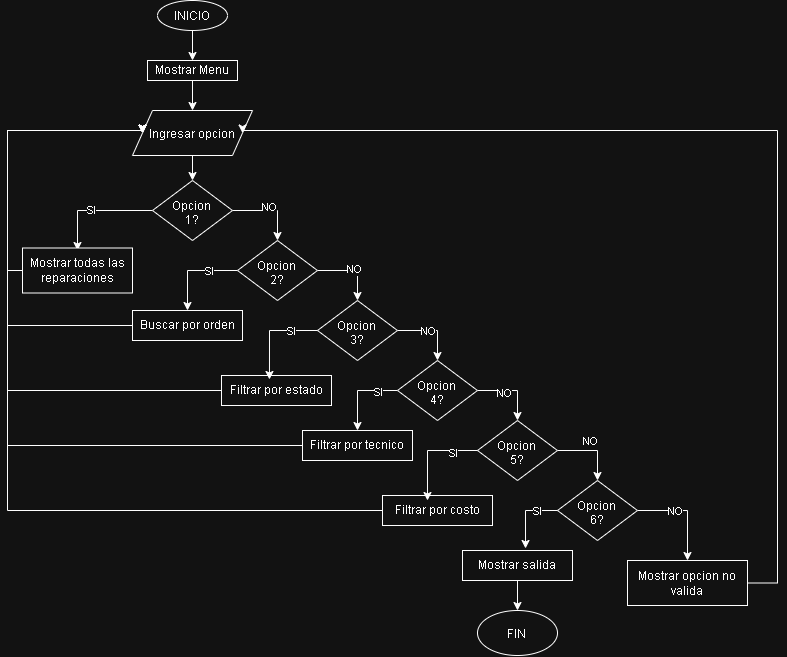

The diagram above was exported from draw.io. Its source (the exported page's mxGraphModel, read from the mxfile embedded in the PNG):
<mxGraphModel dx="852" dy="514" grid="1" gridSize="10" guides="1" tooltips="1" connect="1" arrows="1" fold="1" page="1" pageScale="1" pageWidth="827" pageHeight="1169" math="0" shadow="0">
  <root>
    <mxCell id="0" />
    <mxCell id="1" parent="0" />
    <mxCell id="0ggsanoP459stugKAeW0-2" edge="1" parent="1" source="0ggsanoP459stugKAeW0-1" style="edgeStyle=orthogonalEdgeStyle;rounded=0;orthogonalLoop=1;jettySize=auto;html=1;">
      <mxGeometry relative="1" as="geometry">
        <mxPoint x="385" y="290" as="targetPoint" />
      </mxGeometry>
    </mxCell>
    <mxCell id="0ggsanoP459stugKAeW0-1" parent="1" style="ellipse;whiteSpace=wrap;html=1;shapeInside=1;" value="INICIO" vertex="1">
      <mxGeometry height="30" width="70" x="350" y="230" as="geometry" />
    </mxCell>
    <mxCell id="0ggsanoP459stugKAeW0-4" edge="1" parent="1" source="0ggsanoP459stugKAeW0-3" style="edgeStyle=orthogonalEdgeStyle;rounded=0;orthogonalLoop=1;jettySize=auto;html=1;">
      <mxGeometry relative="1" x="0.2" as="geometry">
        <mxPoint x="385" y="340" as="targetPoint" />
      </mxGeometry>
    </mxCell>
    <mxCell id="0ggsanoP459stugKAeW0-3" parent="1" style="rounded=0;whiteSpace=wrap;html=1;" value="Mostrar Menu" vertex="1">
      <mxGeometry height="20" width="90" x="340" y="290" as="geometry" />
    </mxCell>
    <mxCell id="0ggsanoP459stugKAeW0-7" edge="1" parent="1" source="0ggsanoP459stugKAeW0-6" style="edgeStyle=orthogonalEdgeStyle;rounded=0;orthogonalLoop=1;jettySize=auto;html=1;">
      <mxGeometry relative="1" as="geometry">
        <mxPoint x="385" y="410" as="targetPoint" />
      </mxGeometry>
    </mxCell>
    <mxCell id="0ggsanoP459stugKAeW0-6" parent="1" style="shape=parallelogram;perimeter=parallelogramPerimeter;whiteSpace=wrap;html=1;shapeInside=1;fixedSize=1;" value="Ingresar opcion" vertex="1">
      <mxGeometry height="45" width="120" x="325" y="340" as="geometry" />
    </mxCell>
    <mxCell id="0ggsanoP459stugKAeW0-14" edge="1" parent="1" source="0ggsanoP459stugKAeW0-8" style="edgeStyle=orthogonalEdgeStyle;rounded=0;orthogonalLoop=1;jettySize=auto;html=1;">
      <mxGeometry relative="1" x="0.1826" as="geometry">
        <mxPoint x="270" y="480" as="targetPoint" />
      </mxGeometry>
    </mxCell>
    <mxCell id="0ggsanoP459stugKAeW0-15" connectable="0" parent="0ggsanoP459stugKAeW0-14" style="edgeLabel;html=1;align=center;verticalAlign=middle;resizable=0;points=[];" value="SI" vertex="1">
      <mxGeometry relative="1" x="0.0783" y="-1" as="geometry">
        <mxPoint as="offset" />
      </mxGeometry>
    </mxCell>
    <mxCell id="0ggsanoP459stugKAeW0-17" edge="1" parent="1" source="0ggsanoP459stugKAeW0-8" style="edgeStyle=orthogonalEdgeStyle;rounded=0;orthogonalLoop=1;jettySize=auto;html=1;entryX=0.5;entryY=0;entryDx=0;entryDy=0;" target="0ggsanoP459stugKAeW0-9">
      <mxGeometry relative="1" as="geometry" />
    </mxCell>
    <mxCell id="0ggsanoP459stugKAeW0-18" connectable="0" parent="0ggsanoP459stugKAeW0-17" style="edgeLabel;html=1;align=center;verticalAlign=middle;resizable=0;points=[];" value="NO" vertex="1">
      <mxGeometry relative="1" x="-0.04" y="4" as="geometry">
        <mxPoint as="offset" />
      </mxGeometry>
    </mxCell>
    <mxCell id="0ggsanoP459stugKAeW0-8" parent="1" style="rhombus;whiteSpace=wrap;html=1;shapeInside=1;" value="Opcion 1?" vertex="1">
      <mxGeometry height="60" width="80" x="345" y="410" as="geometry" />
    </mxCell>
    <mxCell id="0ggsanoP459stugKAeW0-19" edge="1" parent="1" source="0ggsanoP459stugKAeW0-9" style="edgeStyle=orthogonalEdgeStyle;rounded=0;orthogonalLoop=1;jettySize=auto;html=1;entryX=0.5;entryY=0;entryDx=0;entryDy=0;" target="0ggsanoP459stugKAeW0-10">
      <mxGeometry relative="1" as="geometry">
        <Array as="points">
          <mxPoint x="550" y="500" />
        </Array>
      </mxGeometry>
    </mxCell>
    <mxCell id="0ggsanoP459stugKAeW0-20" connectable="0" parent="0ggsanoP459stugKAeW0-19" style="edgeLabel;html=1;align=center;verticalAlign=middle;resizable=0;points=[];" value="NO" vertex="1">
      <mxGeometry relative="1" x="0.0286" y="2" as="geometry">
        <mxPoint as="offset" />
      </mxGeometry>
    </mxCell>
    <mxCell id="0ggsanoP459stugKAeW0-28" edge="1" parent="1" source="0ggsanoP459stugKAeW0-9" style="edgeStyle=orthogonalEdgeStyle;rounded=0;orthogonalLoop=1;jettySize=auto;html=1;entryX=0.5;entryY=0;entryDx=0;entryDy=0;" target="0ggsanoP459stugKAeW0-27">
      <mxGeometry relative="1" as="geometry">
        <Array as="points">
          <mxPoint x="380" y="500" />
        </Array>
      </mxGeometry>
    </mxCell>
    <mxCell id="0ggsanoP459stugKAeW0-29" connectable="0" parent="0ggsanoP459stugKAeW0-28" style="edgeLabel;html=1;align=center;verticalAlign=middle;resizable=0;points=[];" value="SI" vertex="1">
      <mxGeometry relative="1" x="-0.3556" as="geometry">
        <mxPoint as="offset" />
      </mxGeometry>
    </mxCell>
    <mxCell id="0ggsanoP459stugKAeW0-9" parent="1" style="rhombus;whiteSpace=wrap;html=1;shapeInside=1;" value="Opcion 2?" vertex="1">
      <mxGeometry height="60" width="80" x="430" y="470" as="geometry" />
    </mxCell>
    <mxCell id="0ggsanoP459stugKAeW0-21" edge="1" parent="1" source="0ggsanoP459stugKAeW0-10" style="edgeStyle=orthogonalEdgeStyle;rounded=0;orthogonalLoop=1;jettySize=auto;html=1;entryX=0.5;entryY=0;entryDx=0;entryDy=0;" target="0ggsanoP459stugKAeW0-11">
      <mxGeometry relative="1" x="0.1714" as="geometry">
        <Array as="points">
          <mxPoint x="630" y="560" />
        </Array>
      </mxGeometry>
    </mxCell>
    <mxCell id="0ggsanoP459stugKAeW0-22" connectable="0" parent="0ggsanoP459stugKAeW0-21" style="edgeLabel;html=1;align=center;verticalAlign=middle;resizable=0;points=[];" value="NO" vertex="1">
      <mxGeometry relative="1" x="-0.1429" as="geometry">
        <mxPoint as="offset" />
      </mxGeometry>
    </mxCell>
    <mxCell id="0ggsanoP459stugKAeW0-10" parent="1" style="rhombus;whiteSpace=wrap;html=1;shapeInside=1;" value="Opcion 3?" vertex="1">
      <mxGeometry height="60" width="80" x="510" y="530" as="geometry" />
    </mxCell>
    <mxCell id="0ggsanoP459stugKAeW0-23" edge="1" parent="1" source="0ggsanoP459stugKAeW0-11" style="edgeStyle=orthogonalEdgeStyle;rounded=0;orthogonalLoop=1;jettySize=auto;html=1;entryX=0.5;entryY=0;entryDx=0;entryDy=0;" target="0ggsanoP459stugKAeW0-12">
      <mxGeometry relative="1" as="geometry">
        <Array as="points">
          <mxPoint x="710" y="620" />
        </Array>
      </mxGeometry>
    </mxCell>
    <mxCell id="0ggsanoP459stugKAeW0-24" connectable="0" parent="0ggsanoP459stugKAeW0-23" style="edgeLabel;html=1;align=center;verticalAlign=middle;resizable=0;points=[];" value="NO" vertex="1">
      <mxGeometry relative="1" x="-0.2571" y="-2" as="geometry">
        <mxPoint as="offset" />
      </mxGeometry>
    </mxCell>
    <mxCell id="0ggsanoP459stugKAeW0-36" edge="1" parent="1" source="0ggsanoP459stugKAeW0-11" style="edgeStyle=orthogonalEdgeStyle;rounded=0;orthogonalLoop=1;jettySize=auto;html=1;entryX=0.5;entryY=0;entryDx=0;entryDy=0;" target="0ggsanoP459stugKAeW0-32">
      <mxGeometry relative="1" as="geometry">
        <Array as="points">
          <mxPoint x="550" y="620" />
        </Array>
      </mxGeometry>
    </mxCell>
    <mxCell id="0ggsanoP459stugKAeW0-40" connectable="0" parent="0ggsanoP459stugKAeW0-36" style="edgeLabel;html=1;align=center;verticalAlign=middle;resizable=0;points=[];" value="SI" vertex="1">
      <mxGeometry relative="1" x="-0.5" y="1" as="geometry">
        <mxPoint as="offset" />
      </mxGeometry>
    </mxCell>
    <mxCell id="0ggsanoP459stugKAeW0-11" parent="1" style="rhombus;whiteSpace=wrap;html=1;shapeInside=1;" value="Opcion 4?" vertex="1">
      <mxGeometry height="60" width="80" x="590" y="590" as="geometry" />
    </mxCell>
    <mxCell id="0ggsanoP459stugKAeW0-25" edge="1" parent="1" source="0ggsanoP459stugKAeW0-12" style="edgeStyle=orthogonalEdgeStyle;rounded=0;orthogonalLoop=1;jettySize=auto;html=1;entryX=0.5;entryY=0;entryDx=0;entryDy=0;" target="0ggsanoP459stugKAeW0-13">
      <mxGeometry relative="1" as="geometry">
        <Array as="points">
          <mxPoint x="790" y="680" />
        </Array>
      </mxGeometry>
    </mxCell>
    <mxCell id="0ggsanoP459stugKAeW0-26" connectable="0" parent="0ggsanoP459stugKAeW0-25" style="edgeLabel;html=1;align=center;verticalAlign=middle;resizable=0;points=[];" value="NO" vertex="1">
      <mxGeometry relative="1" x="-0.0857" y="-1" as="geometry">
        <mxPoint y="-11" as="offset" />
      </mxGeometry>
    </mxCell>
    <mxCell id="0ggsanoP459stugKAeW0-12" parent="1" style="rhombus;whiteSpace=wrap;html=1;shapeInside=1;" value="Opcion 5?" vertex="1">
      <mxGeometry height="60" width="80" x="670" y="650" as="geometry" />
    </mxCell>
    <mxCell id="0ggsanoP459stugKAeW0-43" edge="1" parent="1" source="0ggsanoP459stugKAeW0-13" style="edgeStyle=orthogonalEdgeStyle;rounded=0;orthogonalLoop=1;jettySize=auto;html=1;">
      <mxGeometry relative="1" as="geometry">
        <mxPoint x="880" y="790" as="targetPoint" />
      </mxGeometry>
    </mxCell>
    <mxCell id="0ggsanoP459stugKAeW0-44" connectable="0" parent="0ggsanoP459stugKAeW0-43" style="edgeLabel;html=1;align=center;verticalAlign=middle;resizable=0;points=[];" value="NO" vertex="1">
      <mxGeometry relative="1" x="-0.26" as="geometry">
        <mxPoint as="offset" />
      </mxGeometry>
    </mxCell>
    <mxCell id="0ggsanoP459stugKAeW0-13" parent="1" style="rhombus;whiteSpace=wrap;html=1;shapeInside=1;" value="Opcion 6&lt;span style=&quot;text-decoration-line: inherit; background-color: transparent; color: light-dark(rgb(0, 0, 0), rgb(255, 255, 255));&quot;&gt;?&lt;/span&gt;" vertex="1">
      <mxGeometry height="60" width="80" x="750" y="710" as="geometry" />
    </mxCell>
    <mxCell id="0ggsanoP459stugKAeW0-46" edge="1" parent="1" source="0ggsanoP459stugKAeW0-16" style="edgeStyle=orthogonalEdgeStyle;rounded=0;orthogonalLoop=1;jettySize=auto;html=1;entryX=0;entryY=0.5;entryDx=0;entryDy=0;" target="0ggsanoP459stugKAeW0-6">
      <mxGeometry relative="1" x="-0.4564" as="geometry">
        <Array as="points">
          <mxPoint x="200" y="500" />
          <mxPoint x="200" y="360" />
          <mxPoint x="335" y="360" />
        </Array>
        <mxPoint x="130" y="360" as="targetPoint" />
      </mxGeometry>
    </mxCell>
    <mxCell id="0ggsanoP459stugKAeW0-16" parent="1" style="rounded=0;whiteSpace=wrap;html=1;" value="Mostrar todas las reparaciones" vertex="1">
      <mxGeometry height="45" width="110" x="215" y="477.5" as="geometry" />
    </mxCell>
    <mxCell id="0ggsanoP459stugKAeW0-47" edge="1" parent="1" source="0ggsanoP459stugKAeW0-27" style="edgeStyle=orthogonalEdgeStyle;rounded=0;orthogonalLoop=1;jettySize=auto;html=1;entryX=0;entryY=0.5;entryDx=0;entryDy=0;" target="0ggsanoP459stugKAeW0-6">
      <mxGeometry relative="1" x="-0.3138" as="geometry">
        <Array as="points">
          <mxPoint x="200" y="555" />
          <mxPoint x="200" y="360" />
          <mxPoint x="335" y="360" />
        </Array>
        <mxPoint x="140" y="350" as="targetPoint" />
      </mxGeometry>
    </mxCell>
    <mxCell id="0ggsanoP459stugKAeW0-27" parent="1" style="rounded=0;whiteSpace=wrap;html=1;" value="Buscar por orden" vertex="1">
      <mxGeometry height="30" width="110" x="325" y="540" as="geometry" />
    </mxCell>
    <mxCell id="0ggsanoP459stugKAeW0-48" edge="1" parent="1" source="0ggsanoP459stugKAeW0-30" style="edgeStyle=orthogonalEdgeStyle;rounded=0;orthogonalLoop=1;jettySize=auto;html=1;entryX=0;entryY=0.5;entryDx=0;entryDy=0;" target="0ggsanoP459stugKAeW0-6">
      <mxGeometry relative="1" x="-0.2177" as="geometry">
        <Array as="points">
          <mxPoint x="200" y="620" />
          <mxPoint x="200" y="360" />
          <mxPoint x="335" y="360" />
        </Array>
        <mxPoint x="200" y="360" as="targetPoint" />
      </mxGeometry>
    </mxCell>
    <mxCell id="0ggsanoP459stugKAeW0-30" parent="1" style="rounded=0;whiteSpace=wrap;html=1;" value="Filtrar por estado" vertex="1">
      <mxGeometry height="30" width="110" x="414" y="605" as="geometry" />
    </mxCell>
    <mxCell id="0ggsanoP459stugKAeW0-31" edge="1" parent="1" source="0ggsanoP459stugKAeW0-10" style="edgeStyle=orthogonalEdgeStyle;rounded=0;orthogonalLoop=1;jettySize=auto;html=1;entryX=0.436;entryY=0.133;entryDx=0;entryDy=0;entryPerimeter=0;" target="0ggsanoP459stugKAeW0-30">
      <mxGeometry relative="1" as="geometry">
        <Array as="points">
          <mxPoint x="462" y="560" />
        </Array>
      </mxGeometry>
    </mxCell>
    <mxCell id="0ggsanoP459stugKAeW0-39" connectable="0" parent="0ggsanoP459stugKAeW0-31" style="edgeLabel;html=1;align=center;verticalAlign=middle;resizable=0;points=[];" value="SI" vertex="1">
      <mxGeometry relative="1" x="-0.4432" as="geometry">
        <mxPoint as="offset" />
      </mxGeometry>
    </mxCell>
    <mxCell id="0ggsanoP459stugKAeW0-49" edge="1" parent="1" source="0ggsanoP459stugKAeW0-32" style="edgeStyle=orthogonalEdgeStyle;rounded=0;orthogonalLoop=1;jettySize=auto;html=1;entryX=0;entryY=0.5;entryDx=0;entryDy=0;" target="0ggsanoP459stugKAeW0-6">
      <mxGeometry relative="1" x="-0.1746" as="geometry">
        <Array as="points">
          <mxPoint x="200" y="675" />
          <mxPoint x="200" y="360" />
          <mxPoint x="335" y="360" />
        </Array>
        <mxPoint x="200" y="360" as="targetPoint" />
      </mxGeometry>
    </mxCell>
    <mxCell id="0ggsanoP459stugKAeW0-32" parent="1" style="rounded=0;whiteSpace=wrap;html=1;" value="Filtrar por tecnico" vertex="1">
      <mxGeometry height="30" width="110" x="495" y="660" as="geometry" />
    </mxCell>
    <mxCell id="0ggsanoP459stugKAeW0-50" edge="1" parent="1" source="0ggsanoP459stugKAeW0-33" style="edgeStyle=orthogonalEdgeStyle;rounded=0;orthogonalLoop=1;jettySize=auto;html=1;entryX=0;entryY=0.5;entryDx=0;entryDy=0;" target="0ggsanoP459stugKAeW0-6">
      <mxGeometry relative="1" x="-0.1305" as="geometry">
        <Array as="points">
          <mxPoint x="200" y="740" />
          <mxPoint x="200" y="360" />
          <mxPoint x="335" y="360" />
        </Array>
        <mxPoint x="220" y="360" as="targetPoint" />
      </mxGeometry>
    </mxCell>
    <mxCell id="0ggsanoP459stugKAeW0-33" parent="1" style="rounded=0;whiteSpace=wrap;html=1;" value="Filtrar por costo" vertex="1">
      <mxGeometry height="30" width="110" x="575" y="725" as="geometry" />
    </mxCell>
    <mxCell id="0ggsanoP459stugKAeW0-53" edge="1" parent="1" source="0ggsanoP459stugKAeW0-34" style="edgeStyle=orthogonalEdgeStyle;rounded=0;orthogonalLoop=1;jettySize=auto;html=1;">
      <mxGeometry relative="1" as="geometry">
        <mxPoint x="710.0000000000002" y="840" as="targetPoint" />
      </mxGeometry>
    </mxCell>
    <mxCell id="0ggsanoP459stugKAeW0-34" parent="1" style="rounded=0;whiteSpace=wrap;html=1;" value="Mostrar salida" vertex="1">
      <mxGeometry height="30" width="110" x="655" y="780" as="geometry" />
    </mxCell>
    <mxCell id="0ggsanoP459stugKAeW0-37" edge="1" parent="1" source="0ggsanoP459stugKAeW0-12" style="edgeStyle=orthogonalEdgeStyle;rounded=0;orthogonalLoop=1;jettySize=auto;html=1;entryX=0.409;entryY=0.167;entryDx=0;entryDy=0;entryPerimeter=0;" target="0ggsanoP459stugKAeW0-33">
      <mxGeometry relative="1" as="geometry">
        <Array as="points">
          <mxPoint x="620" y="680" />
        </Array>
      </mxGeometry>
    </mxCell>
    <mxCell id="0ggsanoP459stugKAeW0-41" connectable="0" parent="0ggsanoP459stugKAeW0-37" style="edgeLabel;html=1;align=center;verticalAlign=middle;resizable=0;points=[];" value="SI" vertex="1">
      <mxGeometry relative="1" x="-0.5" y="2" as="geometry">
        <mxPoint as="offset" />
      </mxGeometry>
    </mxCell>
    <mxCell id="0ggsanoP459stugKAeW0-38" edge="1" parent="1" source="0ggsanoP459stugKAeW0-13" style="edgeStyle=orthogonalEdgeStyle;rounded=0;orthogonalLoop=1;jettySize=auto;html=1;entryX=0.573;entryY=-0.067;entryDx=0;entryDy=0;entryPerimeter=0;" target="0ggsanoP459stugKAeW0-34">
      <mxGeometry relative="1" as="geometry">
        <Array as="points">
          <mxPoint x="718" y="740" />
        </Array>
      </mxGeometry>
    </mxCell>
    <mxCell id="0ggsanoP459stugKAeW0-42" connectable="0" parent="0ggsanoP459stugKAeW0-38" style="edgeLabel;html=1;align=center;verticalAlign=middle;resizable=0;points=[];" value="SI" vertex="1">
      <mxGeometry relative="1" x="-0.3999" as="geometry">
        <mxPoint as="offset" />
      </mxGeometry>
    </mxCell>
    <mxCell id="0ggsanoP459stugKAeW0-52" edge="1" parent="1" source="0ggsanoP459stugKAeW0-45" style="edgeStyle=orthogonalEdgeStyle;rounded=0;orthogonalLoop=1;jettySize=auto;html=1;entryX=1;entryY=0.5;entryDx=0;entryDy=0;" target="0ggsanoP459stugKAeW0-6">
      <mxGeometry relative="1" x="-0.517" as="geometry">
        <Array as="points">
          <mxPoint x="970" y="812.5" />
          <mxPoint x="970" y="360" />
          <mxPoint x="435" y="360" />
        </Array>
        <mxPoint x="980" y="360" as="targetPoint" />
      </mxGeometry>
    </mxCell>
    <mxCell id="0ggsanoP459stugKAeW0-45" parent="1" style="rounded=0;whiteSpace=wrap;html=1;" value="Mostrar opcion no valida" vertex="1">
      <mxGeometry height="45" width="120" x="820" y="790" as="geometry" />
    </mxCell>
    <mxCell id="0ggsanoP459stugKAeW0-55" parent="1" style="ellipse;whiteSpace=wrap;html=1;shapeInside=1;" value="FIN" vertex="1">
      <mxGeometry height="45" width="80" x="670" y="840" as="geometry" />
    </mxCell>
  </root>
</mxGraphModel>